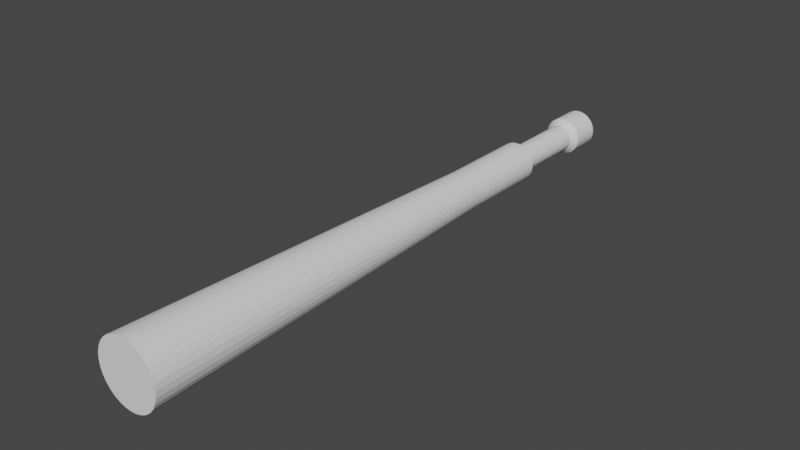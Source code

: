 # Source: Cannon.blend  (saved by Blender 2.80.75; exported with 4.5.12 LTS)
import bpy
from mathutils import Matrix  # noqa: F401  (used for matrix-valued properties, if any)

bpy.ops.wm.read_factory_settings(use_empty=True)
scene = bpy.context.scene
scene.name = 'Scene'

# ---- collections
col_collection = bpy.data.collections.new('Collection'); scene.collection.children.link(col_collection)

# ---- world
world_world = bpy.data.worlds.new('World'); scene.world = world_world
world_world.use_nodes = True; world_world.node_tree.nodes.clear()
_N = world_world.node_tree.nodes; _L = world_world.node_tree.links
n0 = _N.new('ShaderNodeOutputWorld'); n0.name = 'World Output'; n0.location = (300, 300)
n1 = _N.new('ShaderNodeBackground'); n1.name = 'Background'; n1.location = (10, 300)
n1.inputs[0].default_value = (0.05088, 0.05088, 0.05088, 1.0)
_L.new(n1.outputs[0], n0.inputs[0])
n0.is_active_output = True
world_world.color = (0.05088, 0.05088, 0.05088)
world_world.use_sun_shadow = False
world_world.sun_shadow_jitter_overblur = 0.0

# ---- meshes
me_cylinder_001 = bpy.data.meshes.new('Cylinder.001')
me_cylinder_001.from_pydata([(0.0, 1.0, -2.324), (-2.759e-08, 1.615, 3.22), (0.1951, 0.9808, -2.324), (0.315, 1.584, 3.22), (0.3827, 0.9239, -2.324), (0.6179, 1.492, 3.22), (0.5556, 0.8315, -2.324), (0.8971, 1.343, 3.22), (0.7071, 0.7071, -2.324), (1.142, 1.142, 3.22), (0.8315, 0.5556, -2.324), (1.343, 0.8971, 3.22), (0.9239, 0.3827, -2.324), (1.492, 0.6179, 3.22), (0.9808, 0.1951, -2.324), (1.584, 0.315, 3.22), (1.0, -1.324e-07, -2.324), (1.615, 2.683e-07, 3.22), (0.9808, -0.1951, -2.324), (1.584, -0.315, 3.22), (0.9239, -0.3827, -2.324), (1.492, -0.6179, 3.22), (0.8315, -0.5556, -2.324), (1.343, -0.8971, 3.22), (0.7071, -0.7071, -2.324), (1.142, -1.142, 3.22), (0.5556, -0.8315, -2.324), (0.8971, -1.343, 3.22), (0.3827, -0.9239, -2.324), (0.6179, -1.492, 3.22), (0.1951, -0.9808, -2.324), (0.315, -1.584, 3.22), (-3.258e-07, -1.0, -2.324), (-5.537e-07, -1.615, 3.22), (-0.1951, -0.9808, -2.324), (-0.315, -1.584, 3.22), (-0.3827, -0.9239, -2.324), (-0.6179, -1.492, 3.22), (-0.5556, -0.8315, -2.324), (-0.8971, -1.343, 3.22), (-0.7071, -0.7071, -2.324), (-1.142, -1.142, 3.22), (-0.8315, -0.5556, -2.324), (-1.343, -0.8971, 3.22), (-0.9239, -0.3827, -2.324), (-1.492, -0.6179, 3.22), (-0.9808, -0.1951, -2.324), (-1.584, -0.315, 3.22), (-1.0, 7.577e-07, -2.324), (-1.615, 1.706e-06, 3.22), (-0.9808, 0.1951, -2.324), (-1.584, 0.315, 3.22), (-0.9239, 0.3827, -2.324), (-1.492, 0.6179, 3.22), (-0.8315, 0.5556, -2.324), (-1.343, 0.8971, 3.22), (-0.7071, 0.7071, -2.324), (-1.142, 1.142, 3.22), (-0.5556, 0.8315, -2.324), (-0.8971, 1.343, 3.22), (-0.3827, 0.9239, -2.324), (-0.6179, 1.492, 3.22), (-0.1951, 0.9808, -2.324), (-0.315, 1.584, 3.22), (0.1321, 0.6641, -3.659), (0.2591, 0.6256, -3.659), (0.3762, 0.563, -3.659), (0.4788, 0.4788, -3.659), (0.563, 0.3762, -3.659), (0.6256, 0.2591, -3.659), (0.6641, 0.1321, -3.659), (0.6771, -6.344e-08, -3.659), (0.6641, -0.1321, -3.659), (0.6256, -0.2591, -3.659), (0.563, -0.3762, -3.659), (0.4788, -0.4788, -3.659), (0.3762, -0.563, -3.659), (0.2591, -0.6256, -3.659), (0.1321, -0.6641, -3.659), (-1.096e-06, -0.6771, -3.659), (-0.1321, -0.6641, -3.659), (-0.2591, -0.6256, -3.659), (-0.3762, -0.563, -3.659), (-0.4788, -0.4788, -3.659), (-0.563, -0.3762, -3.659), (-0.6256, -0.2591, -3.659), (-0.6641, -0.1321, -3.659), (-0.6771, 5.393e-07, -3.659), (-0.6641, 0.1321, -3.659), (-0.6256, 0.2591, -3.659), (-0.563, 0.3762, -3.659), (-0.4788, 0.4788, -3.659), (-0.3762, 0.563, -3.659), (-0.2591, 0.6256, -3.659), (-8.753e-07, 0.6771, -3.659), (-0.1321, 0.6641, -3.659), (-0.1951, 0.9808, -3.591), (-0.3827, 0.9239, -3.591), (-0.5556, 0.8315, -3.591), (-0.7071, 0.7071, -3.591), (-0.8315, 0.5556, -3.591), (-0.9239, 0.3827, -3.591), (-0.9808, 0.1951, -3.591), (-1.0, 7.577e-07, -3.591), (-0.9808, -0.1951, -3.591), (-0.9239, -0.3827, -3.591), (-0.8315, -0.5556, -3.591), (-0.7071, -0.7071, -3.591), (-0.5556, -0.8315, -3.591), (-0.3827, -0.9239, -3.591), (-0.1951, -0.9808, -3.591), (-1.184e-06, -1.0, -3.591), (0.1951, -0.9808, -3.591), (0.3827, -0.9239, -3.591), (0.5556, -0.8315, -3.591), (0.7071, -0.7071, -3.591), (0.8315, -0.5556, -3.591), (0.9239, -0.3827, -3.591), (0.9808, -0.1951, -3.591), (1.0, -1.324e-07, -3.591), (0.9808, 0.1951, -3.591), (0.9239, 0.3827, -3.591), (0.8315, 0.5556, -3.591), (0.7071, 0.7071, -3.591), (0.5556, 0.8315, -3.591), (0.3827, 0.9239, -3.591), (0.1951, 0.9808, -3.591), (-8.578e-07, 1.0, -3.591), (9.694e-07, 0.6771, -4.716), (0.1321, 0.6641, -4.716), (0.2591, 0.6256, -4.716), (0.3762, 0.563, -4.716), (0.4788, 0.4788, -4.716), (0.563, 0.3762, -4.716), (0.6256, 0.2591, -4.716), (0.6641, 0.1321, -4.716), (0.6771, -6.344e-08, -4.716), (0.6641, -0.1321, -4.716), (0.6256, -0.2591, -4.716), (0.563, -0.3762, -4.716), (0.4788, -0.4788, -4.716), (0.3762, -0.563, -4.716), (0.2591, -0.6256, -4.716), (0.1321, -0.6641, -4.716), (7.488e-07, -0.6771, -4.716), (-0.1321, -0.6641, -4.716), (-0.2591, -0.6256, -4.716), (-0.3762, -0.563, -4.716), (-0.4788, -0.4788, -4.716), (-0.563, -0.3762, -4.716), (-0.6256, -0.2591, -4.716), (-0.6641, -0.1321, -4.716), (-0.6771, 5.393e-07, -4.716), (-0.6641, 0.1321, -4.716), (-0.6256, 0.2591, -4.716), (-0.563, 0.3762, -4.716), (-0.4788, 0.4788, -4.716), (-0.3762, 0.563, -4.716), (-0.2591, 0.6256, -4.716), (-0.1321, 0.6641, -4.716), (1.449e-06, 0.9557, -4.806), (0.1864, 0.9373, -4.806), (0.3657, 0.883, -4.806), (0.531, 0.7946, -4.806), (0.6758, 0.6758, -4.806), (0.7946, 0.531, -4.806), (0.883, 0.3657, -4.806), (0.9373, 0.1864, -4.806), (0.9557, -1.253e-07, -4.806), (0.9373, -0.1864, -4.806), (0.883, -0.3657, -4.806), (0.7946, -0.531, -4.806), (0.6758, -0.6758, -4.806), (0.531, -0.7946, -4.806), (0.3657, -0.883, -4.806), (0.1864, -0.9373, -4.806), (1.138e-06, -0.9557, -4.806), (-0.1864, -0.9373, -4.806), (-0.3657, -0.883, -4.806), (-0.531, -0.7946, -4.806), (-0.6758, -0.6758, -4.806), (-0.7946, -0.531, -4.806), (-0.883, -0.3657, -4.806), (-0.9373, -0.1864, -4.806), (-0.9557, 7.254e-07, -4.806), (-0.9373, 0.1864, -4.806), (-0.883, 0.3657, -4.806), (-0.7946, 0.531, -4.806), (-0.6758, 0.6758, -4.806), (-0.531, 0.7946, -4.806), (-0.3657, 0.883, -4.806), (-0.1864, 0.9373, -4.806), (4.156e-07, 0.9557, -5.232), (0.1864, 0.9373, -5.232), (0.3657, 0.883, -5.232), (0.531, 0.7946, -5.232), (0.6758, 0.6758, -5.232), (0.7946, 0.531, -5.232), (0.883, 0.3657, -5.232), (0.9373, 0.1864, -5.232), (0.9557, -1.253e-07, -5.232), (0.9373, -0.1864, -5.232), (0.883, -0.3657, -5.232), (0.7946, -0.531, -5.232), (0.6758, -0.6758, -5.232), (0.531, -0.7946, -5.232), (0.3657, -0.883, -5.232), (0.1864, -0.9373, -5.232), (1.042e-07, -0.9557, -5.232), (-0.1864, -0.9373, -5.232), (-0.3657, -0.883, -5.232), (-0.531, -0.7946, -5.232), (-0.6758, -0.6758, -5.232), (-0.7946, -0.531, -5.232), (-0.883, -0.3657, -5.232), (-0.9373, -0.1864, -5.232), (-0.9557, 7.254e-07, -5.232), (-0.9373, 0.1864, -5.232), (-0.883, 0.3657, -5.232), (-0.7946, 0.531, -5.232), (-0.6758, 0.6758, -5.232), (-0.531, 0.7946, -5.232), (-0.3657, 0.883, -5.232), (-0.1864, 0.9373, -5.232), (9.918e-07, 0.6048, -5.278), (0.118, 0.5932, -5.278), (0.2315, 0.5588, -5.278), (0.336, 0.5029, -5.278), (0.4277, 0.4277, -5.278), (0.5029, 0.336, -5.278), (0.5588, 0.2315, -5.278), (0.5932, 0.118, -5.278), (0.6048, -4.668e-08, -5.278), (0.5932, -0.118, -5.278), (0.5588, -0.2315, -5.278), (0.5029, -0.336, -5.278), (0.4277, -0.4277, -5.278), (0.336, -0.5029, -5.278), (0.2315, -0.5588, -5.278), (0.118, -0.5932, -5.278), (7.947e-07, -0.6048, -5.278), (-0.118, -0.5932, -5.278), (-0.2315, -0.5588, -5.278), (-0.336, -0.5029, -5.278), (-0.4277, -0.4277, -5.278), (-0.5029, -0.336, -5.278), (-0.5588, -0.2315, -5.278), (-0.5932, -0.118, -5.278), (-0.6048, 4.917e-07, -5.278), (-0.5932, 0.118, -5.278), (-0.5588, 0.2315, -5.278), (-0.5029, 0.336, -5.278), (-0.4277, 0.4277, -5.278), (-0.336, 0.5029, -5.278), (-0.2315, 0.5588, -5.278), (-0.118, 0.5932, -5.278), (-6.37e-07, 1.192e-07, -5.005), (-6.407e-07, 1.192e-07, -5.005), (-6.407e-07, 1.192e-07, -5.005), (-6.258e-07, 1.192e-07, -5.005), (-6.258e-07, 1.192e-07, -5.005), (-6.557e-07, 1.192e-07, -5.005), (-6.557e-07, 1.192e-07, -5.005), (-6.557e-07, 1.118e-07, -5.005), (-6.557e-07, 1.143e-07, -5.005), (-6.557e-07, 1.118e-07, -5.005), (-6.557e-07, 1.192e-07, -5.005), (-6.557e-07, 1.192e-07, -5.005), (-6.258e-07, 1.192e-07, -5.005), (-6.258e-07, 1.192e-07, -5.005), (-6.407e-07, 1.192e-07, -5.005), (-6.407e-07, 1.192e-07, -5.005), (-6.37e-07, 1.192e-07, -5.005), (-6.407e-07, 1.192e-07, -5.005), (-6.407e-07, 1.192e-07, -5.005), (-6.258e-07, 1.192e-07, -5.005), (-6.258e-07, 1.192e-07, -5.005), (-6.557e-07, 1.192e-07, -5.005), (-6.557e-07, 1.192e-07, -5.005), (-6.557e-07, 1.118e-07, -5.005), (-6.557e-07, 1.143e-07, -5.005), (-6.557e-07, 1.118e-07, -5.005), (-6.557e-07, 1.192e-07, -5.005), (-6.557e-07, 1.192e-07, -5.005), (-6.258e-07, 1.192e-07, -5.005), (-6.258e-07, 1.192e-07, -5.005), (-6.407e-07, 1.192e-07, -5.005), (-6.407e-07, 1.192e-07, -5.005)], [], [(0, 1, 3, 2), (2, 3, 5, 4), (4, 5, 7, 6), (6, 7, 9, 8), (8, 9, 11, 10), (10, 11, 13, 12), (12, 13, 15, 14), (14, 15, 17, 16), (16, 17, 19, 18), (18, 19, 21, 20), (20, 21, 23, 22), (22, 23, 25, 24), (24, 25, 27, 26), (26, 27, 29, 28), (28, 29, 31, 30), (30, 31, 33, 32), (32, 33, 35, 34), (34, 35, 37, 36), (36, 37, 39, 38), (38, 39, 41, 40), (40, 41, 43, 42), (42, 43, 45, 44), (44, 45, 47, 46), (46, 47, 49, 48), (48, 49, 51, 50), (50, 51, 53, 52), (52, 53, 55, 54), (54, 55, 57, 56), (56, 57, 59, 58), (58, 59, 61, 60), (3, 1, 63, 61, 59, 57, 55, 53, 51, 49, 47, 45, 43, 41, 39, 37, 35, 33, 31, 29, 27, 25, 23, 21, 19, 17, 15, 13, 11, 9, 7, 5), (60, 61, 63, 62), (62, 63, 1, 0), (16, 18, 118, 119), (109, 108, 82, 81), (86, 87, 152, 151), (60, 62, 96, 97), (42, 44, 105, 106), (24, 26, 114, 115), (6, 8, 123, 124), (50, 52, 101, 102), (32, 34, 110, 111), (14, 16, 119, 120), (58, 60, 97, 98), (40, 42, 106, 107), (22, 24, 115, 116), (4, 6, 124, 125), (48, 50, 102, 103), (30, 32, 111, 112), (12, 14, 120, 121), (56, 58, 98, 99), (38, 40, 107, 108), (20, 22, 116, 117), (2, 4, 125, 126), (46, 48, 103, 104), (28, 30, 112, 113), (10, 12, 121, 122), (54, 56, 99, 100), (36, 38, 108, 109), (18, 20, 117, 118), (62, 0, 127, 96), (0, 2, 126, 127), (44, 46, 104, 105), (26, 28, 113, 114), (8, 10, 122, 123), (52, 54, 100, 101), (34, 36, 109, 110), (122, 121, 69, 68), (96, 127, 94, 95), (123, 122, 68, 67), (110, 109, 81, 80), (97, 96, 95, 93), (124, 123, 67, 66), (111, 110, 80, 79), (98, 97, 93, 92), (125, 124, 66, 65), (112, 111, 79, 78), (99, 98, 92, 91), (126, 125, 65, 64), (113, 112, 78, 77), (100, 99, 91, 90), (127, 126, 64, 94), (114, 113, 77, 76), (101, 100, 90, 89), (115, 114, 76, 75), (102, 101, 89, 88), (116, 115, 75, 74), (103, 102, 88, 87), (117, 116, 74, 73), (104, 103, 87, 86), (118, 117, 73, 72), (105, 104, 86, 85), (119, 118, 72, 71), (106, 105, 85, 84), (120, 119, 71, 70), (107, 106, 84, 83), (121, 120, 70, 69), (108, 107, 83, 82), (130, 131, 163, 162), (73, 74, 139, 138), (87, 88, 153, 152), (74, 75, 140, 139), (88, 89, 154, 153), (75, 76, 141, 140), (89, 90, 155, 154), (76, 77, 142, 141), (94, 64, 129, 128), (90, 91, 156, 155), (77, 78, 143, 142), (64, 65, 130, 129), (91, 92, 157, 156), (78, 79, 144, 143), (65, 66, 131, 130), (92, 93, 158, 157), (79, 80, 145, 144), (66, 67, 132, 131), (93, 95, 159, 158), (80, 81, 146, 145), (67, 68, 133, 132), (95, 94, 128, 159), (81, 82, 147, 146), (68, 69, 134, 133), (82, 83, 148, 147), (69, 70, 135, 134), (83, 84, 149, 148), (70, 71, 136, 135), (84, 85, 150, 149), (71, 72, 137, 136), (85, 86, 151, 150), (72, 73, 138, 137), (165, 166, 198, 197), (157, 158, 190, 189), (144, 145, 177, 176), (131, 132, 164, 163), (158, 159, 191, 190), (145, 146, 178, 177), (132, 133, 165, 164), (159, 128, 160, 191), (146, 147, 179, 178), (133, 134, 166, 165), (147, 148, 180, 179), (134, 135, 167, 166), (148, 149, 181, 180), (135, 136, 168, 167), (149, 150, 182, 181), (136, 137, 169, 168), (150, 151, 183, 182), (137, 138, 170, 169), (151, 152, 184, 183), (138, 139, 171, 170), (152, 153, 185, 184), (139, 140, 172, 171), (153, 154, 186, 185), (140, 141, 173, 172), (154, 155, 187, 186), (141, 142, 174, 173), (128, 129, 161, 160), (155, 156, 188, 187), (142, 143, 175, 174), (129, 130, 162, 161), (156, 157, 189, 188), (143, 144, 176, 175), (200, 201, 233, 232), (179, 180, 212, 211), (166, 167, 199, 198), (180, 181, 213, 212), (167, 168, 200, 199), (181, 182, 214, 213), (168, 169, 201, 200), (182, 183, 215, 214), (169, 170, 202, 201), (183, 184, 216, 215), (170, 171, 203, 202), (184, 185, 217, 216), (171, 172, 204, 203), (185, 186, 218, 217), (172, 173, 205, 204), (186, 187, 219, 218), (173, 174, 206, 205), (160, 161, 193, 192), (187, 188, 220, 219), (174, 175, 207, 206), (161, 162, 194, 193), (188, 189, 221, 220), (175, 176, 208, 207), (162, 163, 195, 194), (189, 190, 222, 221), (176, 177, 209, 208), (163, 164, 196, 195), (190, 191, 223, 222), (177, 178, 210, 209), (164, 165, 197, 196), (191, 160, 192, 223), (178, 179, 211, 210), (235, 236, 268, 267), (214, 215, 247, 246), (201, 202, 234, 233), (215, 216, 248, 247), (202, 203, 235, 234), (216, 217, 249, 248), (203, 204, 236, 235), (217, 218, 250, 249), (204, 205, 237, 236), (218, 219, 251, 250), (205, 206, 238, 237), (192, 193, 225, 224), (219, 220, 252, 251), (206, 207, 239, 238), (193, 194, 226, 225), (220, 221, 253, 252), (207, 208, 240, 239), (194, 195, 227, 226), (221, 222, 254, 253), (208, 209, 241, 240), (195, 196, 228, 227), (222, 223, 255, 254), (209, 210, 242, 241), (196, 197, 229, 228), (223, 192, 224, 255), (210, 211, 243, 242), (197, 198, 230, 229), (211, 212, 244, 243), (198, 199, 231, 230), (212, 213, 245, 244), (199, 200, 232, 231), (213, 214, 246, 245), (256, 257, 258, 259, 260, 261, 262, 263, 264, 265, 266, 267, 268, 269, 270, 271, 272, 273, 274, 275, 276, 277, 278, 279, 280, 281, 282, 283, 284, 285, 286, 287), (249, 250, 282, 281), (236, 237, 269, 268), (250, 251, 283, 282), (237, 238, 270, 269), (224, 225, 257, 256), (251, 252, 284, 283), (238, 239, 271, 270), (225, 226, 258, 257), (252, 253, 285, 284), (239, 240, 272, 271), (226, 227, 259, 258), (253, 254, 286, 285), (240, 241, 273, 272), (227, 228, 260, 259), (254, 255, 287, 286), (241, 242, 274, 273), (228, 229, 261, 260), (255, 224, 256, 287), (242, 243, 275, 274), (229, 230, 262, 261), (243, 244, 276, 275), (230, 231, 263, 262), (244, 245, 277, 276), (231, 232, 264, 263), (245, 246, 278, 277), (232, 233, 265, 264), (246, 247, 279, 278), (233, 234, 266, 265), (247, 248, 280, 279), (234, 235, 267, 266), (248, 249, 281, 280)])
_uv = me_cylinder_001.uv_layers.new(name='UVMap')
_uv.uv.foreach_set('vector', [1.0, 0.5, 1.0, 1.0, 0.9688, 1.0, 0.9688, 0.5, 0.9688, 0.5, 0.9688, 1.0, 0.9375, 1.0, 0.9375, 0.5, 0.9375, 0.5, 0.9375, 1.0, 0.9062, 1.0, 0.9062, 0.5, 0.9062, 0.5, 0.9062, 1.0, 0.875, 1.0, 0.875, 0.5, 0.875, 0.5, 0.875, 1.0, 0.8438, 1.0, 0.8438, 0.5, 0.8438, 0.5, 0.8438, 1.0, 0.8125, 1.0, 0.8125, 0.5, 0.8125, 0.5, 0.8125, 1.0, 0.7812, 1.0, 0.7812, 0.5, 0.7812, 0.5, 0.7812, 1.0, 0.75, 1.0, 0.75, 0.5, 0.75, 0.5, 0.75, 1.0, 0.7188, 1.0, 0.7188, 0.5, 0.7188, 0.5, 0.7188, 1.0, 0.6875, 1.0, 0.6875, 0.5, 0.6875, 0.5, 0.6875, 1.0, 0.6562, 1.0, 0.6562, 0.5, 0.6562, 0.5, 0.6562, 1.0, 0.625, 1.0, 0.625, 0.5, 0.625, 0.5, 0.625, 1.0, 0.5938, 1.0, 0.5938, 0.5, 0.5938, 0.5, 0.5938, 1.0, 0.5625, 1.0, 0.5625, 0.5, 0.5625, 0.5, 0.5625, 1.0, 0.5312, 1.0, 0.5312, 0.5, 0.5312, 0.5, 0.5312, 1.0, 0.5, 1.0, 0.5, 0.5, 0.5, 0.5, 0.5, 1.0, 0.4688, 1.0, 0.4688, 0.5, 0.4688, 0.5, 0.4688, 1.0, 0.4375, 1.0, 0.4375, 0.5, 0.4375, 0.5, 0.4375, 1.0, 0.4062, 1.0, 0.4062, 0.5, 0.4062, 0.5, 0.4062, 1.0, 0.375, 1.0, 0.375, 0.5, 0.375, 0.5, 0.375, 1.0, 0.3438, 1.0, 0.3438, 0.5, 0.3438, 0.5, 0.3438, 1.0, 0.3125, 1.0, 0.3125, 0.5, 0.3125, 0.5, 0.3125, 1.0, 0.2812, 1.0, 0.2812, 0.5, 0.2812, 0.5, 0.2812, 1.0, 0.25, 1.0, 0.25, 0.5, 0.25, 0.5, 0.25, 1.0, 0.2188, 1.0, 0.2188, 0.5, 0.2188, 0.5, 0.2188, 1.0, 0.1875, 1.0, 0.1875, 0.5, 0.1875, 0.5, 0.1875, 1.0, 0.1562, 1.0, 0.1562, 0.5, 0.1562, 0.5, 0.1562, 1.0, 0.125, 1.0, 0.125, 0.5, 0.125, 0.5, 0.125, 1.0, 0.09375, 1.0, 0.09375, 0.5, 0.09375, 0.5, 0.09375, 1.0, 0.0625, 1.0, 0.0625, 0.5, 0.2968, 0.4854, 0.25, 0.49, 0.2032, 0.4854, 0.1582, 0.4717, 0.1167, 0.4496, 0.08029, 0.4197, 0.05045, 0.3833, 0.02827, 0.3418, 0.01461, 0.2968, 0.01, 0.25, 0.01461, 0.2032, 0.02827, 0.1582, 0.05045, 0.1167, 0.08029, 0.08029, 0.1167, 0.05045, 0.1582, 0.02827, 0.2032, 0.01461, 0.25, 0.01, 0.2968, 0.01461, 0.3418, 0.02827, 0.3833, 0.05045, 0.4197, 0.08029, 0.4496, 0.1167, 0.4717, 0.1582, 0.4854, 0.2032, 0.49, 0.25, 0.4854, 0.2968, 0.4717, 0.3418, 0.4496, 0.3833, 0.4197, 0.4197, 0.3833, 0.4496, 0.3418, 0.4717, 0.0625, 0.5, 0.0625, 1.0, 0.03125, 1.0, 0.03125, 0.5, 0.03125, 0.5, 0.03125, 1.0, 0.0, 1.0, 0.0, 0.5, 0.75, 0.5, 0.7188, 0.5, 0.7188, 0.5, 0.75, 0.5, 0.4375, 0.5, 0.4062, 0.5, 0.4062, 0.5, 0.4375, 0.5, 0.2812, 0.5, 0.25, 0.5, 0.25, 0.5, 0.2812, 0.5, 0.0625, 0.5, 0.03125, 0.5, 0.03125, 0.5, 0.0625, 0.5, 0.3438, 0.5, 0.3125, 0.5, 0.3125, 0.5, 0.3438, 0.5, 0.625, 0.5, 0.5938, 0.5, 0.5938, 0.5, 0.625, 0.5, 0.9062, 0.5, 0.875, 0.5, 0.875, 0.5, 0.9062, 0.5, 0.2188, 0.5, 0.1875, 0.5, 0.1875, 0.5, 0.2188, 0.5, 0.5, 0.5, 0.4688, 0.5, 0.4688, 0.5, 0.5, 0.5, 0.7812, 0.5, 0.75, 0.5, 0.75, 0.5, 0.7812, 0.5, 0.09375, 0.5, 0.0625, 0.5, 0.0625, 0.5, 0.09375, 0.5, 0.375, 0.5, 0.3438, 0.5, 0.3438, 0.5, 0.375, 0.5, 0.6562, 0.5, 0.625, 0.5, 0.625, 0.5, 0.6562, 0.5, 0.9375, 0.5, 0.9062, 0.5, 0.9062, 0.5, 0.9375, 0.5, 0.25, 0.5, 0.2188, 0.5, 0.2188, 0.5, 0.25, 0.5, 0.5312, 0.5, 0.5, 0.5, 0.5, 0.5, 0.5312, 0.5, 0.8125, 0.5, 0.7812, 0.5, 0.7812, 0.5, 0.8125, 0.5, 0.125, 0.5, 0.09375, 0.5, 0.09375, 0.5, 0.125, 0.5, 0.4062, 0.5, 0.375, 0.5, 0.375, 0.5, 0.4062, 0.5, 0.6875, 0.5, 0.6562, 0.5, 0.6562, 0.5, 0.6875, 0.5, 0.9688, 0.5, 0.9375, 0.5, 0.9375, 0.5, 0.9688, 0.5, 0.2812, 0.5, 0.25, 0.5, 0.25, 0.5, 0.2812, 0.5, 0.5625, 0.5, 0.5312, 0.5, 0.5312, 0.5, 0.5625, 0.5, 0.8438, 0.5, 0.8125, 0.5, 0.8125, 0.5, 0.8438, 0.5, 0.1562, 0.5, 0.125, 0.5, 0.125, 0.5, 0.1562, 0.5, 0.4375, 0.5, 0.4062, 0.5, 0.4062, 0.5, 0.4375, 0.5, 0.7188, 0.5, 0.6875, 0.5, 0.6875, 0.5, 0.7188, 0.5, 0.03125, 0.5, 0.0, 0.5, 0.0, 0.5, 0.03125, 0.5, 1.0, 0.5, 0.9688, 0.5, 0.9688, 0.5, 1.0, 0.5, 0.3125, 0.5, 0.2812, 0.5, 0.2812, 0.5, 0.3125, 0.5, 0.5938, 0.5, 0.5625, 0.5, 0.5625, 0.5, 0.5938, 0.5, 0.875, 0.5, 0.8438, 0.5, 0.8438, 0.5, 0.875, 0.5, 0.1875, 0.5, 0.1562, 0.5, 0.1562, 0.5, 0.1875, 0.5, 0.4688, 0.5, 0.4375, 0.5, 0.4375, 0.5, 0.4688, 0.5, 0.8438, 0.5, 0.8125, 0.5, 0.8125, 0.5, 0.8438, 0.5, 0.03125, 0.5, 0.0, 0.5, 0.0, 0.5, 0.03125, 0.5, 0.875, 0.5, 0.8438, 0.5, 0.8438, 0.5, 0.875, 0.5, 0.4688, 0.5, 0.4375, 0.5, 0.4375, 0.5, 0.4688, 0.5, 0.0625, 0.5, 0.03125, 0.5, 0.03125, 0.5, 0.0625, 0.5, 0.9062, 0.5, 0.875, 0.5, 0.875, 0.5, 0.9062, 0.5, 0.5, 0.5, 0.4688, 0.5, 0.4688, 0.5, 0.5, 0.5, 0.09375, 0.5, 0.0625, 0.5, 0.0625, 0.5, 0.09375, 0.5, 0.9375, 0.5, 0.9062, 0.5, 0.9062, 0.5, 0.9375, 0.5, 0.5312, 0.5, 0.5, 0.5, 0.5, 0.5, 0.5312, 0.5, 0.125, 0.5, 0.09375, 0.5, 0.09375, 0.5, 0.125, 0.5, 0.9688, 0.5, 0.9375, 0.5, 0.9375, 0.5, 0.9688, 0.5, 0.5625, 0.5, 0.5312, 0.5, 0.5312, 0.5, 0.5625, 0.5, 0.1562, 0.5, 0.125, 0.5, 0.125, 0.5, 0.1562, 0.5, 1.0, 0.5, 0.9688, 0.5, 0.9688, 0.5, 1.0, 0.5, 0.5938, 0.5, 0.5625, 0.5, 0.5625, 0.5, 0.5938, 0.5, 0.1875, 0.5, 0.1562, 0.5, 0.1562, 0.5, 0.1875, 0.5, 0.625, 0.5, 0.5938, 0.5, 0.5938, 0.5, 0.625, 0.5, 0.2188, 0.5, 0.1875, 0.5, 0.1875, 0.5, 0.2188, 0.5, 0.6562, 0.5, 0.625, 0.5, 0.625, 0.5, 0.6562, 0.5, 0.25, 0.5, 0.2188, 0.5, 0.2188, 0.5, 0.25, 0.5, 0.6875, 0.5, 0.6562, 0.5, 0.6562, 0.5, 0.6875, 0.5, 0.2812, 0.5, 0.25, 0.5, 0.25, 0.5, 0.2812, 0.5, 0.7188, 0.5, 0.6875, 0.5, 0.6875, 0.5, 0.7188, 0.5, 0.3125, 0.5, 0.2812, 0.5, 0.2812, 0.5, 0.3125, 0.5, 0.75, 0.5, 0.7188, 0.5, 0.7188, 0.5, 0.75, 0.5, 0.3438, 0.5, 0.3125, 0.5, 0.3125, 0.5, 0.3438, 0.5, 0.7812, 0.5, 0.75, 0.5, 0.75, 0.5, 0.7812, 0.5, 0.375, 0.5, 0.3438, 0.5, 0.3438, 0.5, 0.375, 0.5, 0.8125, 0.5, 0.7812, 0.5, 0.7812, 0.5, 0.8125, 0.5, 0.4062, 0.5, 0.375, 0.5, 0.375, 0.5, 0.4062, 0.5, 0.9375, 0.5, 0.9062, 0.5, 0.9062, 0.5, 0.9375, 0.5, 0.6875, 0.5, 0.6562, 0.5, 0.6562, 0.5, 0.6875, 0.5, 0.25, 0.5, 0.2188, 0.5, 0.2188, 0.5, 0.25, 0.5, 0.6562, 0.5, 0.625, 0.5, 0.625, 0.5, 0.6562, 0.5, 0.2188, 0.5, 0.1875, 0.5, 0.1875, 0.5, 0.2188, 0.5, 0.625, 0.5, 0.5938, 0.5, 0.5938, 0.5, 0.625, 0.5, 0.1875, 0.5, 0.1562, 0.5, 0.1562, 0.5, 0.1875, 0.5, 0.5938, 0.5, 0.5625, 0.5, 0.5625, 0.5, 0.5938, 0.5, 1.0, 0.5, 0.9688, 0.5, 0.9688, 0.5, 1.0, 0.5, 0.1562, 0.5, 0.125, 0.5, 0.125, 0.5, 0.1562, 0.5, 0.5625, 0.5, 0.5312, 0.5, 0.5312, 0.5, 0.5625, 0.5, 0.9688, 0.5, 0.9375, 0.5, 0.9375, 0.5, 0.9688, 0.5, 0.125, 0.5, 0.09375, 0.5, 0.09375, 0.5, 0.125, 0.5, 0.5312, 0.5, 0.5, 0.5, 0.5, 0.5, 0.5312, 0.5, 0.9375, 0.5, 0.9062, 0.5, 0.9062, 0.5, 0.9375, 0.5, 0.09375, 0.5, 0.0625, 0.5, 0.0625, 0.5, 0.09375, 0.5, 0.5, 0.5, 0.4688, 0.5, 0.4688, 0.5, 0.5, 0.5, 0.9062, 0.5, 0.875, 0.5, 0.875, 0.5, 0.9062, 0.5, 0.0625, 0.5, 0.03125, 0.5, 0.03125, 0.5, 0.0625, 0.5, 0.4688, 0.5, 0.4375, 0.5, 0.4375, 0.5, 0.4688, 0.5, 0.875, 0.5, 0.8438, 0.5, 0.8438, 0.5, 0.875, 0.5, 0.03125, 0.5, 0.0, 0.5, 0.0, 0.5, 0.03125, 0.5, 0.4375, 0.5, 0.4062, 0.5, 0.4062, 0.5, 0.4375, 0.5, 0.8438, 0.5, 0.8125, 0.5, 0.8125, 0.5, 0.8438, 0.5, 0.4062, 0.5, 0.375, 0.5, 0.375, 0.5, 0.4062, 0.5, 0.8125, 0.5, 0.7812, 0.5, 0.7812, 0.5, 0.8125, 0.5, 0.375, 0.5, 0.3438, 0.5, 0.3438, 0.5, 0.375, 0.5, 0.7812, 0.5, 0.75, 0.5, 0.75, 0.5, 0.7812, 0.5, 0.3438, 0.5, 0.3125, 0.5, 0.3125, 0.5, 0.3438, 0.5, 0.75, 0.5, 0.7188, 0.5, 0.7188, 0.5, 0.75, 0.5, 0.3125, 0.5, 0.2812, 0.5, 0.2812, 0.5, 0.3125, 0.5, 0.7188, 0.5, 0.6875, 0.5, 0.6875, 0.5, 0.7188, 0.5, 0.8438, 0.5, 0.8125, 0.5, 0.8125, 0.5, 0.8438, 0.5, 0.09375, 0.5, 0.0625, 0.5, 0.0625, 0.5, 0.09375, 0.5, 0.5, 0.5, 0.4688, 0.5, 0.4688, 0.5, 0.5, 0.5, 0.9062, 0.5, 0.875, 0.5, 0.875, 0.5, 0.9062, 0.5, 0.0625, 0.5, 0.03125, 0.5, 0.03125, 0.5, 0.0625, 0.5, 0.4688, 0.5, 0.4375, 0.5, 0.4375, 0.5, 0.4688, 0.5, 0.875, 0.5, 0.8438, 0.5, 0.8438, 0.5, 0.875, 0.5, 0.03125, 0.5, 0.0, 0.5, 0.0, 0.5, 0.03125, 0.5, 0.4375, 0.5, 0.4062, 0.5, 0.4062, 0.5, 0.4375, 0.5, 0.8438, 0.5, 0.8125, 0.5, 0.8125, 0.5, 0.8438, 0.5, 0.4062, 0.5, 0.375, 0.5, 0.375, 0.5, 0.4062, 0.5, 0.8125, 0.5, 0.7812, 0.5, 0.7812, 0.5, 0.8125, 0.5, 0.375, 0.5, 0.3438, 0.5, 0.3438, 0.5, 0.375, 0.5, 0.7812, 0.5, 0.75, 0.5, 0.75, 0.5, 0.7812, 0.5, 0.3438, 0.5, 0.3125, 0.5, 0.3125, 0.5, 0.3438, 0.5, 0.75, 0.5, 0.7188, 0.5, 0.7188, 0.5, 0.75, 0.5, 0.3125, 0.5, 0.2812, 0.5, 0.2812, 0.5, 0.3125, 0.5, 0.7188, 0.5, 0.6875, 0.5, 0.6875, 0.5, 0.7188, 0.5, 0.2812, 0.5, 0.25, 0.5, 0.25, 0.5, 0.2812, 0.5, 0.6875, 0.5, 0.6562, 0.5, 0.6562, 0.5, 0.6875, 0.5, 0.25, 0.5, 0.2188, 0.5, 0.2188, 0.5, 0.25, 0.5, 0.6562, 0.5, 0.625, 0.5, 0.625, 0.5, 0.6562, 0.5, 0.2188, 0.5, 0.1875, 0.5, 0.1875, 0.5, 0.2188, 0.5, 0.625, 0.5, 0.5938, 0.5, 0.5938, 0.5, 0.625, 0.5, 0.1875, 0.5, 0.1562, 0.5, 0.1562, 0.5, 0.1875, 0.5, 0.5938, 0.5, 0.5625, 0.5, 0.5625, 0.5, 0.5938, 0.5, 1.0, 0.5, 0.9688, 0.5, 0.9688, 0.5, 1.0, 0.5, 0.1562, 0.5, 0.125, 0.5, 0.125, 0.5, 0.1562, 0.5, 0.5625, 0.5, 0.5312, 0.5, 0.5312, 0.5, 0.5625, 0.5, 0.9688, 0.5, 0.9375, 0.5, 0.9375, 0.5, 0.9688, 0.5, 0.125, 0.5, 0.09375, 0.5, 0.09375, 0.5, 0.125, 0.5, 0.5312, 0.5, 0.5, 0.5, 0.5, 0.5, 0.5312, 0.5, 0.75, 0.5, 0.7188, 0.5, 0.7188, 0.5, 0.75, 0.5, 0.4062, 0.5, 0.375, 0.5, 0.375, 0.5, 0.4062, 0.5, 0.8125, 0.5, 0.7812, 0.5, 0.7812, 0.5, 0.8125, 0.5, 0.375, 0.5, 0.3438, 0.5, 0.3438, 0.5, 0.375, 0.5, 0.7812, 0.5, 0.75, 0.5, 0.75, 0.5, 0.7812, 0.5, 0.3438, 0.5, 0.3125, 0.5, 0.3125, 0.5, 0.3438, 0.5, 0.75, 0.5, 0.7188, 0.5, 0.7188, 0.5, 0.75, 0.5, 0.3125, 0.5, 0.2812, 0.5, 0.2812, 0.5, 0.3125, 0.5, 0.7188, 0.5, 0.6875, 0.5, 0.6875, 0.5, 0.7188, 0.5, 0.2812, 0.5, 0.25, 0.5, 0.25, 0.5, 0.2812, 0.5, 0.6875, 0.5, 0.6562, 0.5, 0.6562, 0.5, 0.6875, 0.5, 0.25, 0.5, 0.2188, 0.5, 0.2188, 0.5, 0.25, 0.5, 0.6562, 0.5, 0.625, 0.5, 0.625, 0.5, 0.6562, 0.5, 0.2188, 0.5, 0.1875, 0.5, 0.1875, 0.5, 0.2188, 0.5, 0.625, 0.5, 0.5938, 0.5, 0.5938, 0.5, 0.625, 0.5, 0.1875, 0.5, 0.1562, 0.5, 0.1562, 0.5, 0.1875, 0.5, 0.5938, 0.5, 0.5625, 0.5, 0.5625, 0.5, 0.5938, 0.5, 1.0, 0.5, 0.9688, 0.5, 0.9688, 0.5, 1.0, 0.5, 0.1562, 0.5, 0.125, 0.5, 0.125, 0.5, 0.1562, 0.5, 0.5625, 0.5, 0.5312, 0.5, 0.5312, 0.5, 0.5625, 0.5, 0.9688, 0.5, 0.9375, 0.5, 0.9375, 0.5, 0.9688, 0.5, 0.125, 0.5, 0.09375, 0.5, 0.09375, 0.5, 0.125, 0.5, 0.5312, 0.5, 0.5, 0.5, 0.5, 0.5, 0.5312, 0.5, 0.9375, 0.5, 0.9062, 0.5, 0.9062, 0.5, 0.9375, 0.5, 0.09375, 0.5, 0.0625, 0.5, 0.0625, 0.5, 0.09375, 0.5, 0.5, 0.5, 0.4688, 0.5, 0.4688, 0.5, 0.5, 0.5, 0.9062, 0.5, 0.875, 0.5, 0.875, 0.5, 0.9062, 0.5, 0.0625, 0.5, 0.03125, 0.5, 0.03125, 0.5, 0.0625, 0.5, 0.4688, 0.5, 0.4375, 0.5, 0.4375, 0.5, 0.4688, 0.5, 0.875, 0.5, 0.8438, 0.5, 0.8438, 0.5, 0.875, 0.5, 0.03125, 0.5, 0.0, 0.5, 0.0, 0.5, 0.03125, 0.5, 0.4375, 0.5, 0.4062, 0.5, 0.4062, 0.5, 0.4375, 0.5, 0.6562, 0.5, 0.625, 0.5, 0.625, 0.5, 0.6562, 0.5, 0.3125, 0.5, 0.2812, 0.5, 0.2812, 0.5, 0.3125, 0.5, 0.7188, 0.5, 0.6875, 0.5, 0.6875, 0.5, 0.7188, 0.5, 0.2812, 0.5, 0.25, 0.5, 0.25, 0.5, 0.2812, 0.5, 0.6875, 0.5, 0.6562, 0.5, 0.6562, 0.5, 0.6875, 0.5, 0.25, 0.5, 0.2188, 0.5, 0.2188, 0.5, 0.25, 0.5, 0.6562, 0.5, 0.625, 0.5, 0.625, 0.5, 0.6562, 0.5, 0.2188, 0.5, 0.1875, 0.5, 0.1875, 0.5, 0.2188, 0.5, 0.625, 0.5, 0.5938, 0.5, 0.5938, 0.5, 0.625, 0.5, 0.1875, 0.5, 0.1562, 0.5, 0.1562, 0.5, 0.1875, 0.5, 0.5938, 0.5, 0.5625, 0.5, 0.5625, 0.5, 0.5938, 0.5, 1.0, 0.5, 0.9688, 0.5, 0.9688, 0.5, 1.0, 0.5, 0.1562, 0.5, 0.125, 0.5, 0.125, 0.5, 0.1562, 0.5, 0.5625, 0.5, 0.5312, 0.5, 0.5312, 0.5, 0.5625, 0.5, 0.9688, 0.5, 0.9375, 0.5, 0.9375, 0.5, 0.9688, 0.5, 0.125, 0.5, 0.09375, 0.5, 0.09375, 0.5, 0.125, 0.5, 0.5312, 0.5, 0.5, 0.5, 0.5, 0.5, 0.5312, 0.5, 0.9375, 0.5, 0.9062, 0.5, 0.9062, 0.5, 0.9375, 0.5, 0.09375, 0.5, 0.0625, 0.5, 0.0625, 0.5, 0.09375, 0.5, 0.5, 0.5, 0.4688, 0.5, 0.4688, 0.5, 0.5, 0.5, 0.9062, 0.5, 0.875, 0.5, 0.875, 0.5, 0.9062, 0.5, 0.0625, 0.5, 0.03125, 0.5, 0.03125, 0.5, 0.0625, 0.5, 0.4688, 0.5, 0.4375, 0.5, 0.4375, 0.5, 0.4688, 0.5, 0.875, 0.5, 0.8438, 0.5, 0.8438, 0.5, 0.875, 0.5, 0.03125, 0.5, 0.0, 0.5, 0.0, 0.5, 0.03125, 0.5, 0.4375, 0.5, 0.4062, 0.5, 0.4062, 0.5, 0.4375, 0.5, 0.8438, 0.5, 0.8125, 0.5, 0.8125, 0.5, 0.8438, 0.5, 0.4062, 0.5, 0.375, 0.5, 0.375, 0.5, 0.4062, 0.5, 0.8125, 0.5, 0.7812, 0.5, 0.7812, 0.5, 0.8125, 0.5, 0.375, 0.5, 0.3438, 0.5, 0.3438, 0.5, 0.375, 0.5, 0.7812, 0.5, 0.75, 0.5, 0.75, 0.5, 0.7812, 0.5, 0.3438, 0.5, 0.3125, 0.5, 0.3125, 0.5, 0.3438, 0.5, 0.75, 0.49, 0.7968, 0.4854, 0.8418, 0.4717, 0.8833, 0.4496, 0.9197, 0.4197, 0.9496, 0.3833, 0.9717, 0.3418, 0.9854, 0.2968, 0.99, 0.25, 0.9854, 0.2032, 0.9717, 0.1582, 0.9496, 0.1167, 0.9197, 0.08029, 0.8833, 0.05045, 0.8418, 0.02827, 0.7968, 0.01461, 0.75, 0.01, 0.7032, 0.01461, 0.6582, 0.02827, 0.6167, 0.05045, 0.5803, 0.08029, 0.5504, 0.1167, 0.5283, 0.1582, 0.5146, 0.2032, 0.51, 0.25, 0.5146, 0.2968, 0.5283, 0.3418, 0.5504, 0.3833, 0.5803, 0.4197, 0.6167, 0.4496, 0.6582, 0.4717, 0.7032, 0.4854, 0.2188, 0.5, 0.1875, 0.5, 0.1875, 0.5, 0.2188, 0.5, 0.625, 0.5, 0.5938, 0.5, 0.5938, 0.5, 0.625, 0.5, 0.1875, 0.5, 0.1562, 0.5, 0.1562, 0.5, 0.1875, 0.5, 0.5938, 0.5, 0.5625, 0.5, 0.5625, 0.5, 0.5938, 0.5, 1.0, 0.5, 0.9688, 0.5, 0.9688, 0.5, 1.0, 0.5, 0.1562, 0.5, 0.125, 0.5, 0.125, 0.5, 0.1562, 0.5, 0.5625, 0.5, 0.5312, 0.5, 0.5312, 0.5, 0.5625, 0.5, 0.9688, 0.5, 0.9375, 0.5, 0.9375, 0.5, 0.9688, 0.5, 0.125, 0.5, 0.09375, 0.5, 0.09375, 0.5, 0.125, 0.5, 0.5312, 0.5, 0.5, 0.5, 0.5, 0.5, 0.5312, 0.5, 0.9375, 0.5, 0.9062, 0.5, 0.9062, 0.5, 0.9375, 0.5, 0.09375, 0.5, 0.0625, 0.5, 0.0625, 0.5, 0.09375, 0.5, 0.5, 0.5, 0.4688, 0.5, 0.4688, 0.5, 0.5, 0.5, 0.9062, 0.5, 0.875, 0.5, 0.875, 0.5, 0.9062, 0.5, 0.0625, 0.5, 0.03125, 0.5, 0.03125, 0.5, 0.0625, 0.5, 0.4688, 0.5, 0.4375, 0.5, 0.4375, 0.5, 0.4688, 0.5, 0.875, 0.5, 0.8438, 0.5, 0.8438, 0.5, 0.875, 0.5, 0.03125, 0.5, 0.0, 0.5, 0.0, 0.5, 0.03125, 0.5, 0.4375, 0.5, 0.4062, 0.5, 0.4062, 0.5, 0.4375, 0.5, 0.8438, 0.5, 0.8125, 0.5, 0.8125, 0.5, 0.8438, 0.5, 0.4062, 0.5, 0.375, 0.5, 0.375, 0.5, 0.4062, 0.5, 0.8125, 0.5, 0.7812, 0.5, 0.7812, 0.5, 0.8125, 0.5, 0.375, 0.5, 0.3438, 0.5, 0.3438, 0.5, 0.375, 0.5, 0.7812, 0.5, 0.75, 0.5, 0.75, 0.5, 0.7812, 0.5, 0.3438, 0.5, 0.3125, 0.5, 0.3125, 0.5, 0.3438, 0.5, 0.75, 0.5, 0.7188, 0.5, 0.7188, 0.5, 0.75, 0.5, 0.3125, 0.5, 0.2812, 0.5, 0.2812, 0.5, 0.3125, 0.5, 0.7188, 0.5, 0.6875, 0.5, 0.6875, 0.5, 0.7188, 0.5, 0.2812, 0.5, 0.25, 0.5, 0.25, 0.5, 0.2812, 0.5, 0.6875, 0.5, 0.6562, 0.5, 0.6562, 0.5, 0.6875, 0.5, 0.25, 0.5, 0.2188, 0.5, 0.2188, 0.5, 0.25, 0.5])
me_cylinder_001.use_remesh_preserve_volume = False
me_cylinder_001.use_remesh_preserve_attributes = False
me_cylinder_001.use_mirror_vertex_groups = False
me_cylinder_001.update()

# ---- objects
ob_cylinder_001 = bpy.data.objects.new('Cylinder.001', me_cylinder_001)

# ---- transforms, parenting, visibility, modifiers, constraints
ob_cylinder_001.location = (0.0, 0.0, 0.0)
ob_cylinder_001.rotation_euler = (1.571, -0.0, 0.0)
ob_cylinder_001.scale = (0.3735, 0.3735, 1.342)
ob_cylinder_001.lineart.crease_threshold = 0.0

# ---- collection membership
col_collection.objects.link(ob_cylinder_001)

# ---- scene / render settings (as saved in the file)
scene.frame_start = 1; scene.frame_end = 250; scene.frame_set(1)
scene.render.engine = 'BLENDER_EEVEE_NEXT'
scene.cycles.use_denoising = False
scene.cycles.samples = 128
scene.cycles.sampling_pattern = 'TABULATED_SOBOL'
scene.cycles.use_adaptive_sampling = False
scene.cycles.use_light_tree = False
scene.view_settings.view_transform = 'Filmic'
bpy.context.view_layer.update()

# ---- added for rendering (the .blend has no active camera and no usable light): camera, sun
cam_auto = bpy.data.cameras.new('AutoCamera')
cam_auto.lens = 50.0
cam_auto.sensor_width = 36.0
cam_auto.clip_end = 1000.0
ob_auto_camera = bpy.data.objects.new('AutoCamera', cam_auto)
scene.collection.objects.link(ob_auto_camera)
ob_auto_camera.location = (10.6671, -11.4201, 8.53372)
ob_auto_camera.rotation_euler = (1.09748, -7.21219e-08, 0.694738)
scene.camera = ob_auto_camera
light_auto_sun = bpy.data.lights.new('AutoSun', 'SUN')
light_auto_sun.energy = 3.0
light_auto_sun.angle = 0.0523599
ob_auto_sun = bpy.data.objects.new('AutoSun', light_auto_sun)
scene.collection.objects.link(ob_auto_sun)
ob_auto_sun.rotation_euler = (0.872665, 0.174533, 0.523599)
bpy.context.view_layer.update()
